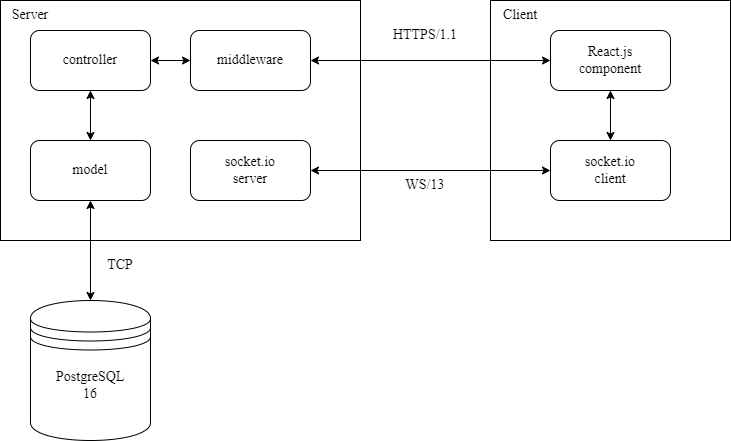

The diagram above was exported from draw.io. Its source (the exported page's mxGraphModel, read from the mxfile embedded in the PNG):
<mxGraphModel dx="1009" dy="581" grid="1" gridSize="10" guides="1" tooltips="1" connect="1" arrows="1" fold="1" page="1" pageScale="1" pageWidth="850" pageHeight="1100" math="0" shadow="0">
  <root>
    <mxCell id="0" />
    <mxCell id="1" parent="0" />
    <mxCell id="L2JsjosqdbN5uO_wockT-1" value="" style="rounded=0;whiteSpace=wrap;html=1;fontFamily=Times New Roman;fontSize=14;" parent="1" vertex="1">
      <mxGeometry y="160" width="360" height="240" as="geometry" />
    </mxCell>
    <mxCell id="L2JsjosqdbN5uO_wockT-2" value="" style="rounded=0;whiteSpace=wrap;html=1;fontFamily=Times New Roman;fontSize=14;" parent="1" vertex="1">
      <mxGeometry x="490" y="160" width="240" height="240" as="geometry" />
    </mxCell>
    <mxCell id="L2JsjosqdbN5uO_wockT-3" value="Server" style="text;html=1;align=center;verticalAlign=middle;whiteSpace=wrap;rounded=0;fontFamily=Times New Roman;fontSize=14;" parent="1" vertex="1">
      <mxGeometry y="160" width="60" height="30" as="geometry" />
    </mxCell>
    <mxCell id="L2JsjosqdbN5uO_wockT-4" value="Client" style="text;html=1;align=center;verticalAlign=middle;whiteSpace=wrap;rounded=0;fontFamily=Times New Roman;fontSize=14;" parent="1" vertex="1">
      <mxGeometry x="490" y="160" width="60" height="30" as="geometry" />
    </mxCell>
    <mxCell id="L2JsjosqdbN5uO_wockT-6" value="" style="endArrow=classic;startArrow=classic;html=1;rounded=0;entryX=0;entryY=0.5;entryDx=0;entryDy=0;exitX=1;exitY=0.5;exitDx=0;exitDy=0;fontFamily=Times New Roman;fontSize=14;" parent="1" source="L2JsjosqdbN5uO_wockT-22" edge="1">
      <mxGeometry width="50" height="50" relative="1" as="geometry">
        <mxPoint x="330" y="330" as="sourcePoint" />
        <mxPoint x="550" y="330" as="targetPoint" />
      </mxGeometry>
    </mxCell>
    <mxCell id="L2JsjosqdbN5uO_wockT-7" value="HTTPS/1.1" style="text;html=1;align=center;verticalAlign=middle;whiteSpace=wrap;rounded=0;fontFamily=Times New Roman;fontSize=14;" parent="1" vertex="1">
      <mxGeometry x="395" y="180" width="60" height="30" as="geometry" />
    </mxCell>
    <mxCell id="L2JsjosqdbN5uO_wockT-8" value="WS/13" style="text;html=1;align=center;verticalAlign=middle;whiteSpace=wrap;rounded=0;fontFamily=Times New Roman;fontSize=14;" parent="1" vertex="1">
      <mxGeometry x="395" y="330" width="60" height="30" as="geometry" />
    </mxCell>
    <mxCell id="L2JsjosqdbN5uO_wockT-19" value="" style="endArrow=classic;startArrow=classic;html=1;rounded=0;entryX=0.5;entryY=1;entryDx=0;entryDy=0;fontFamily=Times New Roman;fontSize=14;" parent="1" edge="1">
      <mxGeometry width="50" height="50" relative="1" as="geometry">
        <mxPoint x="610" y="300" as="sourcePoint" />
        <mxPoint x="610" y="250" as="targetPoint" />
      </mxGeometry>
    </mxCell>
    <mxCell id="L2JsjosqdbN5uO_wockT-21" value="" style="rounded=1;whiteSpace=wrap;html=1;fontFamily=Times New Roman;fontSize=14;" parent="1" vertex="1">
      <mxGeometry x="190" y="190" width="120" height="60" as="geometry" />
    </mxCell>
    <mxCell id="L2JsjosqdbN5uO_wockT-22" value="" style="rounded=1;whiteSpace=wrap;html=1;fontFamily=Times New Roman;fontSize=14;" parent="1" vertex="1">
      <mxGeometry x="190" y="300" width="120" height="60" as="geometry" />
    </mxCell>
    <mxCell id="L2JsjosqdbN5uO_wockT-24" value="" style="rounded=1;whiteSpace=wrap;html=1;fontFamily=Times New Roman;fontSize=14;" parent="1" vertex="1">
      <mxGeometry x="550" y="190" width="120" height="60" as="geometry" />
    </mxCell>
    <mxCell id="L2JsjosqdbN5uO_wockT-25" value="" style="rounded=1;whiteSpace=wrap;html=1;fontFamily=Times New Roman;fontSize=14;" parent="1" vertex="1">
      <mxGeometry x="550" y="300" width="120" height="60" as="geometry" />
    </mxCell>
    <mxCell id="L2JsjosqdbN5uO_wockT-26" value="React.js component" style="text;html=1;align=center;verticalAlign=middle;whiteSpace=wrap;rounded=0;fontFamily=Times New Roman;fontSize=14;" parent="1" vertex="1">
      <mxGeometry x="580" y="205" width="60" height="30" as="geometry" />
    </mxCell>
    <mxCell id="L2JsjosqdbN5uO_wockT-27" value="socket.io client" style="text;html=1;align=center;verticalAlign=middle;whiteSpace=wrap;rounded=0;fontFamily=Times New Roman;fontSize=14;" parent="1" vertex="1">
      <mxGeometry x="580" y="315" width="60" height="30" as="geometry" />
    </mxCell>
    <mxCell id="L2JsjosqdbN5uO_wockT-28" value="socket.io server" style="text;html=1;align=center;verticalAlign=middle;whiteSpace=wrap;rounded=0;fontFamily=Times New Roman;fontSize=14;" parent="1" vertex="1">
      <mxGeometry x="220" y="315" width="60" height="30" as="geometry" />
    </mxCell>
    <mxCell id="L2JsjosqdbN5uO_wockT-29" value="middleware" style="text;html=1;align=center;verticalAlign=middle;whiteSpace=wrap;rounded=0;fontFamily=Times New Roman;fontSize=14;" parent="1" vertex="1">
      <mxGeometry x="220" y="205" width="60" height="30" as="geometry" />
    </mxCell>
    <mxCell id="L2JsjosqdbN5uO_wockT-30" value="" style="rounded=1;whiteSpace=wrap;html=1;fontFamily=Times New Roman;fontSize=14;" parent="1" vertex="1">
      <mxGeometry x="30" y="190" width="120" height="60" as="geometry" />
    </mxCell>
    <mxCell id="L2JsjosqdbN5uO_wockT-31" value="" style="rounded=1;whiteSpace=wrap;html=1;fontFamily=Times New Roman;fontSize=14;" parent="1" vertex="1">
      <mxGeometry x="30" y="300" width="120" height="60" as="geometry" />
    </mxCell>
    <mxCell id="L2JsjosqdbN5uO_wockT-33" value="controller" style="text;html=1;align=center;verticalAlign=middle;whiteSpace=wrap;rounded=0;fontFamily=Times New Roman;fontSize=14;" parent="1" vertex="1">
      <mxGeometry x="60" y="205" width="60" height="30" as="geometry" />
    </mxCell>
    <mxCell id="L2JsjosqdbN5uO_wockT-34" value="model" style="text;html=1;align=center;verticalAlign=middle;whiteSpace=wrap;rounded=0;fontFamily=Times New Roman;fontSize=14;" parent="1" vertex="1">
      <mxGeometry x="60" y="315" width="60" height="30" as="geometry" />
    </mxCell>
    <mxCell id="L2JsjosqdbN5uO_wockT-35" value="" style="endArrow=classic;startArrow=classic;html=1;rounded=0;entryX=0;entryY=0.5;entryDx=0;entryDy=0;exitX=1;exitY=0.5;exitDx=0;exitDy=0;fontFamily=Times New Roman;fontSize=14;" parent="1" source="L2JsjosqdbN5uO_wockT-30" target="L2JsjosqdbN5uO_wockT-21" edge="1">
      <mxGeometry width="50" height="50" relative="1" as="geometry">
        <mxPoint x="200" y="330" as="sourcePoint" />
        <mxPoint x="250" y="280" as="targetPoint" />
      </mxGeometry>
    </mxCell>
    <mxCell id="L2JsjosqdbN5uO_wockT-36" value="" style="endArrow=classic;startArrow=classic;html=1;rounded=0;entryX=0.5;entryY=1;entryDx=0;entryDy=0;fontFamily=Times New Roman;fontSize=14;" parent="1" source="L2JsjosqdbN5uO_wockT-31" target="L2JsjosqdbN5uO_wockT-30" edge="1">
      <mxGeometry width="50" height="50" relative="1" as="geometry">
        <mxPoint x="200" y="330" as="sourcePoint" />
        <mxPoint x="250" y="280" as="targetPoint" />
      </mxGeometry>
    </mxCell>
    <mxCell id="L2JsjosqdbN5uO_wockT-37" value="" style="shape=datastore;whiteSpace=wrap;html=1;fontFamily=Times New Roman;fontSize=14;" parent="1" vertex="1">
      <mxGeometry x="30" y="460" width="120" height="140" as="geometry" />
    </mxCell>
    <mxCell id="L2JsjosqdbN5uO_wockT-38" value="" style="endArrow=classic;startArrow=classic;html=1;rounded=0;entryX=0.5;entryY=1;entryDx=0;entryDy=0;exitX=0.5;exitY=0;exitDx=0;exitDy=0;fontFamily=Times New Roman;fontSize=14;" parent="1" source="L2JsjosqdbN5uO_wockT-37" target="L2JsjosqdbN5uO_wockT-31" edge="1">
      <mxGeometry width="50" height="50" relative="1" as="geometry">
        <mxPoint x="200" y="430" as="sourcePoint" />
        <mxPoint x="250" y="380" as="targetPoint" />
      </mxGeometry>
    </mxCell>
    <mxCell id="L2JsjosqdbN5uO_wockT-39" value="TCP" style="text;html=1;align=center;verticalAlign=middle;whiteSpace=wrap;rounded=0;fontFamily=Times New Roman;fontSize=14;" parent="1" vertex="1">
      <mxGeometry x="90" y="410" width="60" height="30" as="geometry" />
    </mxCell>
    <mxCell id="L2JsjosqdbN5uO_wockT-40" value="PostgreSQL 16" style="text;html=1;align=center;verticalAlign=middle;whiteSpace=wrap;rounded=0;fontFamily=Times New Roman;fontSize=14;" parent="1" vertex="1">
      <mxGeometry x="60" y="530" width="60" height="30" as="geometry" />
    </mxCell>
    <mxCell id="FV3gMRPloSwDk_IOS_Gm-1" value="" style="endArrow=classic;startArrow=classic;html=1;rounded=0;exitX=1;exitY=0.5;exitDx=0;exitDy=0;entryX=0;entryY=0.5;entryDx=0;entryDy=0;" edge="1" parent="1" source="L2JsjosqdbN5uO_wockT-21" target="L2JsjosqdbN5uO_wockT-24">
      <mxGeometry width="50" height="50" relative="1" as="geometry">
        <mxPoint x="400" y="330" as="sourcePoint" />
        <mxPoint x="450" y="280" as="targetPoint" />
      </mxGeometry>
    </mxCell>
  </root>
</mxGraphModel>